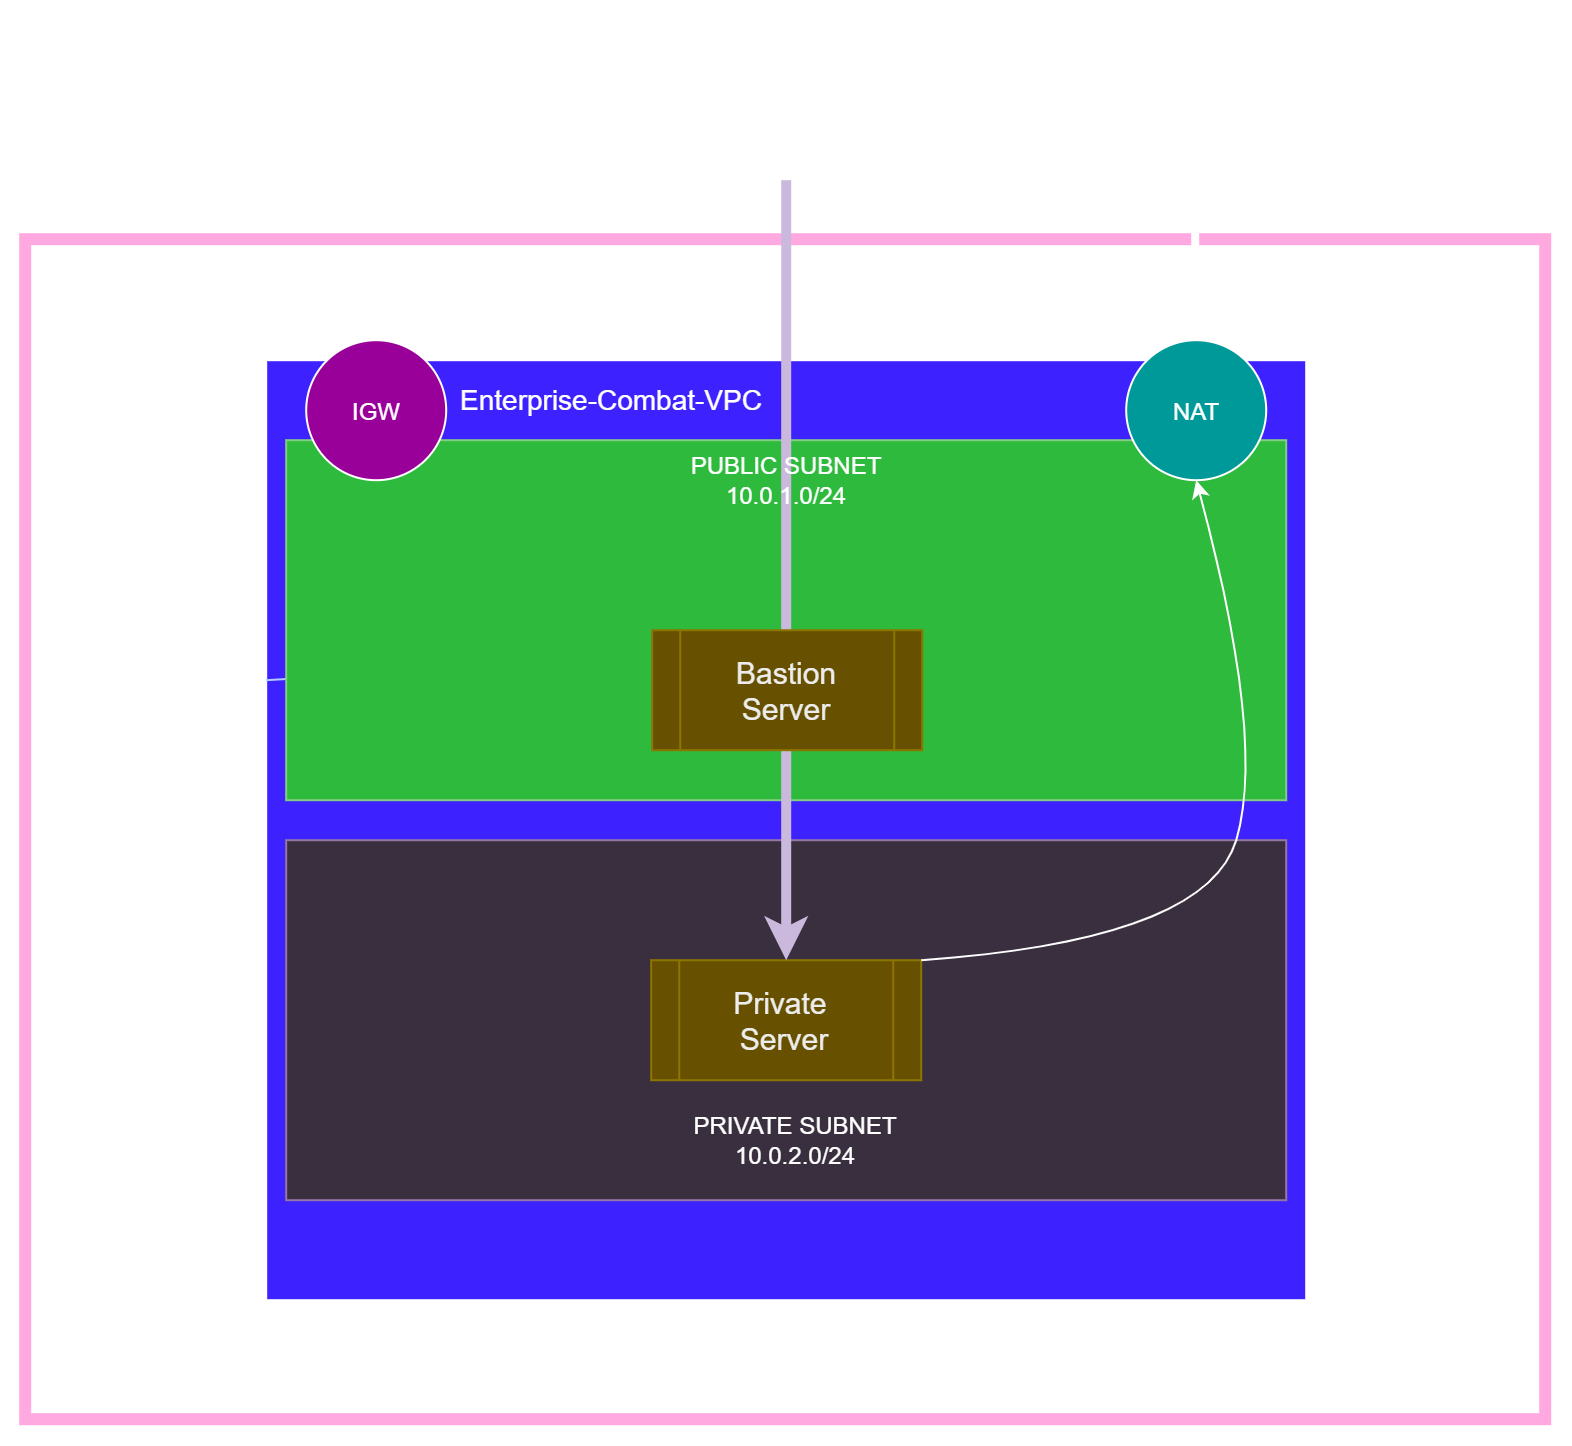

The diagram above was exported from draw.io. Its source (the exported page's mxGraphModel, read from the mxfile embedded in the PNG):
<mxGraphModel dx="1433" dy="1818" grid="1" gridSize="10" guides="1" tooltips="1" connect="1" arrows="1" fold="1" page="1" pageScale="1" pageWidth="850" pageHeight="1100" math="0" shadow="0">
  <root>
    <mxCell id="0" />
    <mxCell id="1" parent="0" />
    <mxCell id="FPEZ9LKDCc_Q6LzAwfYs-2" parent="1" style="rounded=0;whiteSpace=wrap;html=1;fillColor=none;fontColor=#ffffff;strokeColor=#A50040;gradientColor=none;strokeWidth=6;" value="" vertex="1">
      <mxGeometry height="590" width="760" x="40" y="20" as="geometry" />
    </mxCell>
    <mxCell id="FPEZ9LKDCc_Q6LzAwfYs-6" parent="1" style="rounded=0;whiteSpace=wrap;html=1;fillColor=light-dark(#FFFFFF,#3E21FF);" value="" vertex="1">
      <mxGeometry height="470" width="520" x="160" y="80" as="geometry" />
    </mxCell>
    <mxCell id="FPEZ9LKDCc_Q6LzAwfYs-3" edge="1" parent="1" source="FPEZ9LKDCc_Q6LzAwfYs-4" style="endArrow=none;html=1;rounded=0;entryX=1;entryY=0.5;entryDx=0;entryDy=0;exitX=0;exitY=0.5;exitDx=0;exitDy=0;fillColor=#0050ef;strokeColor=#001DBC;" value="">
      <mxGeometry height="50" relative="1" width="50" as="geometry">
        <mxPoint x="160" y="240" as="sourcePoint" />
        <mxPoint x="640" y="240" as="targetPoint" />
      </mxGeometry>
    </mxCell>
    <mxCell id="FPEZ9LKDCc_Q6LzAwfYs-5" parent="1" style="rounded=0;whiteSpace=wrap;html=1;fillColor=#e1d5e7;strokeColor=#9673a6;fontColor=#333333;" value="" vertex="1">
      <mxGeometry height="180" width="500" x="170" y="320" as="geometry" />
    </mxCell>
    <mxCell id="FPEZ9LKDCc_Q6LzAwfYs-7" edge="1" parent="1" style="endArrow=none;html=1;rounded=0;entryX=1;entryY=0.5;entryDx=0;entryDy=0;exitX=0;exitY=0.5;exitDx=0;exitDy=0;fillColor=#0050ef;strokeColor=#001DBC;" target="FPEZ9LKDCc_Q6LzAwfYs-4" value="">
      <mxGeometry height="50" relative="1" width="50" as="geometry">
        <mxPoint x="160" y="240" as="sourcePoint" />
        <mxPoint x="640" y="240" as="targetPoint" />
      </mxGeometry>
    </mxCell>
    <mxCell id="FPEZ9LKDCc_Q6LzAwfYs-4" parent="1" style="rounded=0;whiteSpace=wrap;html=1;fillColor=light-dark(#008A00,#2EBA3C);strokeColor=#005700;fontColor=#ffffff;align=left;" value="&lt;h2&gt;&lt;br&gt;&lt;/h2&gt;" vertex="1">
      <mxGeometry height="180" width="500" x="170" y="120" as="geometry" />
    </mxCell>
    <mxCell id="FPEZ9LKDCc_Q6LzAwfYs-8" parent="1" style="ellipse;whiteSpace=wrap;html=1;shapeInside=1;fillColor=light-dark(#FFFFFF,#990099);" value="IGW" vertex="1">
      <mxGeometry height="70" width="70" x="180" y="70" as="geometry" />
    </mxCell>
    <mxCell id="FPEZ9LKDCc_Q6LzAwfYs-9" parent="1" style="ellipse;whiteSpace=wrap;html=1;shapeInside=1;fillColor=light-dark(#FFFFFF,#009999);" value="NAT" vertex="1">
      <mxGeometry height="70" width="70" x="590" y="70" as="geometry" />
    </mxCell>
    <mxCell id="FPEZ9LKDCc_Q6LzAwfYs-11" parent="1" style="shape=process;whiteSpace=wrap;html=1;backgroundOutline=1;strokeColor=none;fillColor=none;" value="PRIVATE SUBNET&lt;div&gt;10.0.2.0/24&lt;/div&gt;" vertex="1">
      <mxGeometry height="60" width="220" x="315" y="440" as="geometry" />
    </mxCell>
    <mxCell id="FPEZ9LKDCc_Q6LzAwfYs-13" parent="1" style="shape=process;whiteSpace=wrap;html=1;backgroundOutline=1;fillColor=#e3c800;fontColor=#000000;strokeColor=#B09500;" value="&lt;font style=&quot;font-size: 15px;&quot;&gt;Private&amp;nbsp;&lt;/font&gt;&lt;div&gt;&lt;font style=&quot;font-size: 15px;&quot;&gt;Server&lt;/font&gt;&lt;/div&gt;" vertex="1">
      <mxGeometry height="60" width="135" x="352.5" y="380" as="geometry" />
    </mxCell>
    <mxCell id="FPEZ9LKDCc_Q6LzAwfYs-14" edge="1" parent="1" style="endArrow=classic;html=1;rounded=0;entryX=0.5;entryY=0;entryDx=0;entryDy=0;strokeWidth=5;fillColor=#76608a;strokeColor=#432D57;" target="FPEZ9LKDCc_Q6LzAwfYs-13" value="">
      <mxGeometry height="50" relative="1" width="50" as="geometry">
        <mxPoint x="420" y="-10" as="sourcePoint" />
        <mxPoint x="420" y="290" as="targetPoint" />
      </mxGeometry>
    </mxCell>
    <mxCell id="FPEZ9LKDCc_Q6LzAwfYs-12" parent="1" style="shape=process;whiteSpace=wrap;html=1;backgroundOutline=1;fillColor=#e3c800;fontColor=#000000;strokeColor=#B09500;" value="&lt;font style=&quot;font-size: 15px;&quot;&gt;Bastion&lt;/font&gt;&lt;div&gt;&lt;font style=&quot;font-size: 15px;&quot;&gt;Server&lt;/font&gt;&lt;/div&gt;" vertex="1">
      <mxGeometry height="60" width="135" x="353" y="215" as="geometry" />
    </mxCell>
    <mxCell id="FPEZ9LKDCc_Q6LzAwfYs-18" parent="1" style="text;html=1;whiteSpace=wrap;strokeColor=none;fillColor=none;align=center;verticalAlign=middle;rounded=0;" value="&lt;font style=&quot;font-size: 15px;&quot;&gt;SSH&amp;nbsp;&lt;/font&gt;&lt;div&gt;&lt;font style=&quot;font-size: 15px;&quot;&gt;Connection&lt;/font&gt;&lt;/div&gt;" vertex="1">
      <mxGeometry height="110" width="60" x="390.5" y="-90" as="geometry" />
    </mxCell>
    <mxCell id="FPEZ9LKDCc_Q6LzAwfYs-20" edge="1" parent="1" source="FPEZ9LKDCc_Q6LzAwfYs-13" style="curved=1;endArrow=classic;html=1;rounded=0;entryX=0.5;entryY=1;entryDx=0;entryDy=0;exitX=1;exitY=0;exitDx=0;exitDy=0;" target="FPEZ9LKDCc_Q6LzAwfYs-9" value="">
      <mxGeometry height="50" relative="1" width="50" as="geometry">
        <Array as="points">
          <mxPoint x="630" y="370" />
          <mxPoint x="660" y="270" />
        </Array>
        <mxPoint x="580" y="370" as="sourcePoint" />
        <mxPoint x="630" y="320" as="targetPoint" />
      </mxGeometry>
    </mxCell>
    <mxCell id="FPEZ9LKDCc_Q6LzAwfYs-21" edge="1" parent="1" source="FPEZ9LKDCc_Q6LzAwfYs-9" style="endArrow=classic;html=1;rounded=0;exitX=0.5;exitY=0;exitDx=0;exitDy=0;strokeWidth=4;" value="">
      <mxGeometry height="50" relative="1" width="50" as="geometry">
        <mxPoint x="420" y="260" as="sourcePoint" />
        <mxPoint x="625" y="-10" as="targetPoint" />
      </mxGeometry>
    </mxCell>
    <mxCell id="FPEZ9LKDCc_Q6LzAwfYs-22" parent="1" style="text;html=1;whiteSpace=wrap;strokeColor=none;fillColor=none;align=center;verticalAlign=middle;rounded=0;" value="&lt;font style=&quot;font-size: 15px;&quot;&gt;internet&lt;/font&gt;" vertex="1">
      <mxGeometry height="30" width="60" x="595" y="-40" as="geometry" />
    </mxCell>
    <mxCell id="FPEZ9LKDCc_Q6LzAwfYs-23" parent="1" style="text;html=1;whiteSpace=wrap;strokeColor=none;fillColor=none;align=center;verticalAlign=middle;rounded=0;" value="&lt;span style=&quot;font-family: &amp;quot;Amazon Ember&amp;quot;, &amp;quot;Helvetica Neue&amp;quot;, Roboto, Arial, sans-serif; font-size: 14px; text-align: start; white-space: nowrap; color: light-dark(rgb(198, 198, 205), rgb(255, 255, 255));&quot;&gt;Enterprise-Combat-VPC&lt;/span&gt;" vertex="1">
      <mxGeometry height="80" width="185" x="240" y="60" as="geometry" />
    </mxCell>
    <mxCell id="FPEZ9LKDCc_Q6LzAwfYs-24" parent="1" style="text;html=1;whiteSpace=wrap;strokeColor=none;fillColor=none;align=center;verticalAlign=middle;rounded=0;" value="&lt;font style=&quot;font-size: 17px;&quot;&gt;europe (stockholm)&amp;nbsp;&lt;/font&gt;" vertex="1">
      <mxGeometry height="30" width="185" x="50" y="30" as="geometry" />
    </mxCell>
    <mxCell id="FPEZ9LKDCc_Q6LzAwfYs-10" parent="1" style="shape=process;whiteSpace=wrap;html=1;backgroundOutline=1;fillColor=none;strokeWidth=0;strokeColor=none;" value="PUBLIC SUBNET&lt;div&gt;10.0.1.0/24&lt;/div&gt;" vertex="1">
      <mxGeometry height="60" width="265" x="288" y="110" as="geometry" />
    </mxCell>
  </root>
</mxGraphModel>